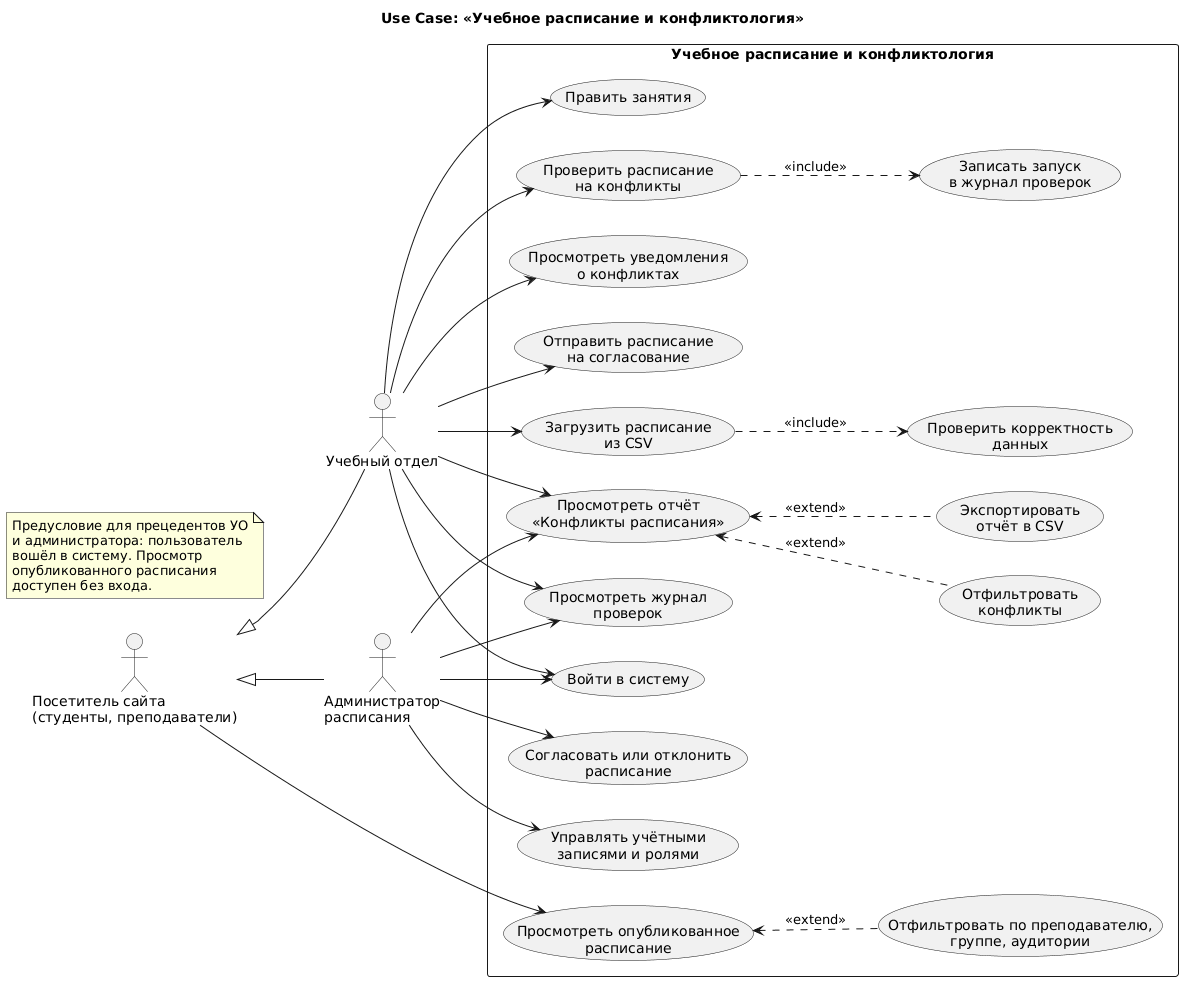

The diagram above was rendered by PlantUML. Its source (embedded in the PNG):
@startuml
left to right direction
skinparam packageStyle rectangle
skinparam shadowing false

title Use Case: «Учебное расписание и конфликтология»

actor "Посетитель сайта\n(студенты, преподаватели)" as guest
actor "Учебный отдел" as uo
actor "Администратор\nрасписания" as adm

' УО и администратор тоже могут смотреть опубликованное расписание
guest <|-- uo
guest <|-- adm

rectangle "Учебное расписание и конфликтология" {
  usecase "Просмотреть опубликованное\nрасписание" as UC_view
  usecase "Отфильтровать по преподавателю,\nгруппе, аудитории" as UC_view_filter

  usecase "Войти в систему" as UC_login

  usecase "Загрузить расписание\nиз CSV" as UC_upload
  usecase "Проверить корректность\nданных" as UC_valid
  usecase "Править занятия" as UC_edit
  usecase "Проверить расписание\nна конфликты" as UC_check
  usecase "Записать запуск\nв журнал проверок" as UC_log
  usecase "Просмотреть уведомления\nо конфликтах" as UC_notif
  usecase "Отправить расписание\nна согласование" as UC_send

  usecase "Просмотреть отчёт\n«Конфликты расписания»" as UC_report
  usecase "Отфильтровать\nконфликты" as UC_filter
  usecase "Экспортировать\nотчёт в CSV" as UC_export
  usecase "Просмотреть журнал\nпроверок" as UC_journal

  usecase "Согласовать или отклонить\nрасписание" as UC_approve
  usecase "Управлять учётными\nзаписями и ролями" as UC_users
}

note "Предусловие для прецедентов УО\nи администратора: пользователь\nвошёл в систему. Просмотр\nопубликованного расписания\nдоступен без входа." as N_pre

' ассоциации
guest --> UC_view

uo --> UC_login
uo --> UC_upload
uo --> UC_edit
uo --> UC_check
uo --> UC_notif
uo --> UC_send
uo --> UC_report
uo --> UC_journal

adm --> UC_login
adm --> UC_approve
adm --> UC_users
adm --> UC_report
adm --> UC_journal

' include: выполняется всегда
UC_upload ..> UC_valid : <<include>>
UC_check ..> UC_log : <<include>>

' extend: выполняется по желанию
UC_view <.. UC_view_filter : <<extend>>
UC_report <.. UC_filter : <<extend>>
UC_report <.. UC_export : <<extend>>
@enduml